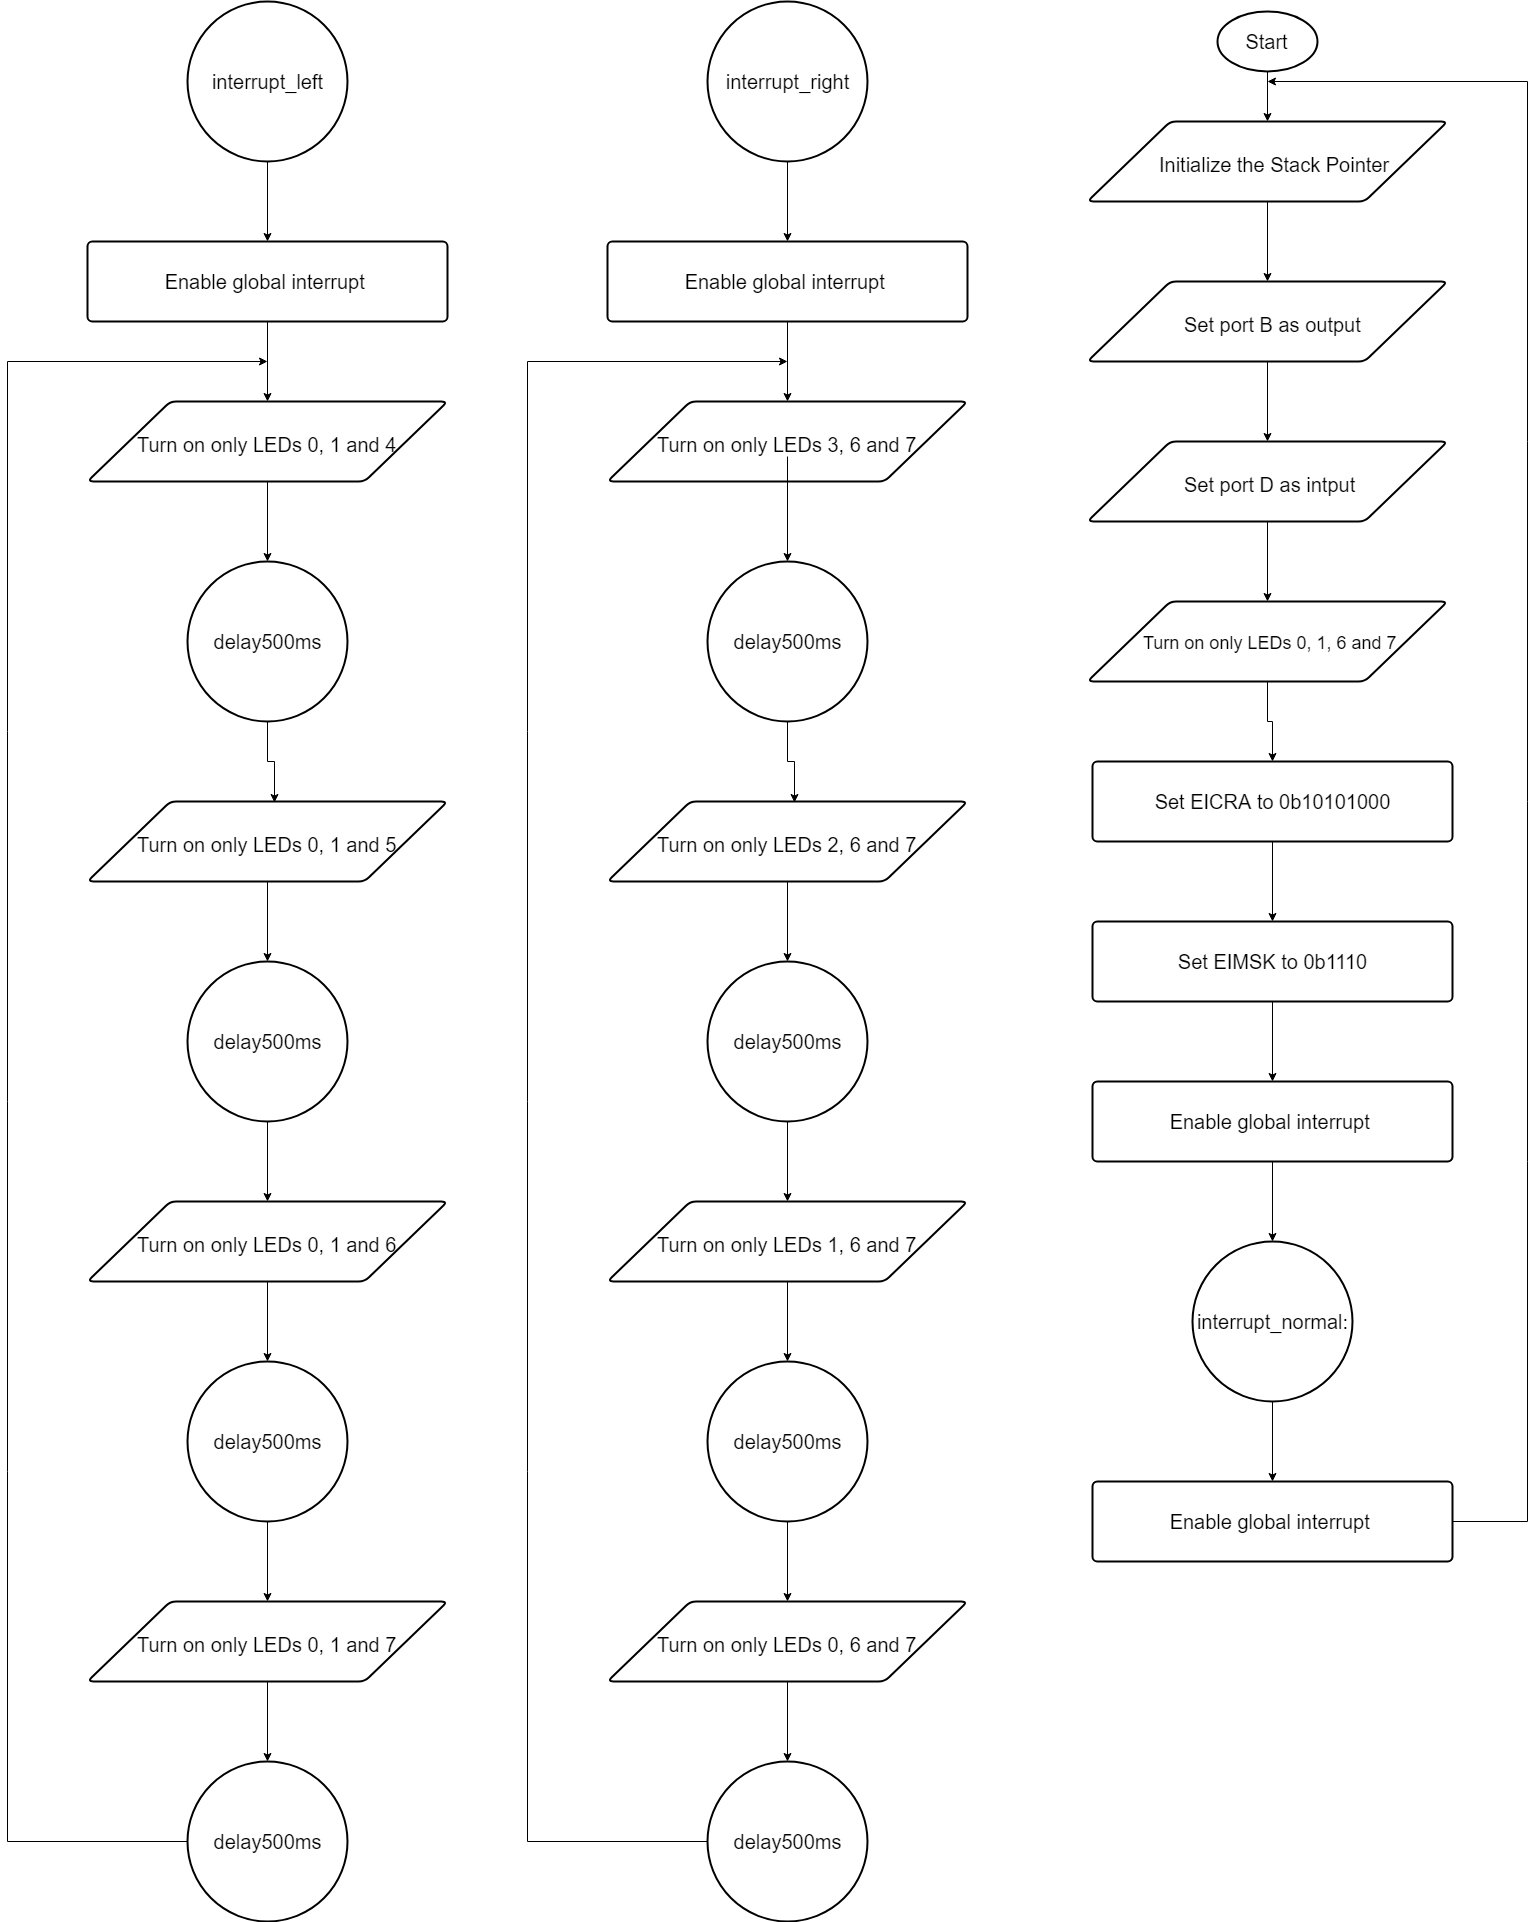

The diagram above was exported from draw.io. Its source (the exported page's mxGraphModel, read from the mxfile embedded in the PNG):
<mxGraphModel dx="2276" dy="1864" grid="1" gridSize="10" guides="1" tooltips="1" connect="1" arrows="1" fold="1" page="1" pageScale="1" pageWidth="850" pageHeight="1100" background="#ffffff" math="0" shadow="0">
  <root>
    <mxCell id="0" />
    <mxCell id="1" parent="0" />
    <mxCell id="11" style="edgeStyle=orthogonalEdgeStyle;rounded=0;html=1;entryX=0.5;entryY=0;jettySize=auto;orthogonalLoop=1;" edge="1" source="12" target="14" parent="1">
      <mxGeometry relative="1" as="geometry" />
    </mxCell>
    <mxCell id="12" value="&lt;font style=&quot;font-size: 20px&quot;&gt;Start&lt;/font&gt;" style="strokeWidth=2;html=1;shape=mxgraph.flowchart.start_1;whiteSpace=wrap;" vertex="1" parent="1">
      <mxGeometry x="370" y="10" width="100" height="60" as="geometry" />
    </mxCell>
    <mxCell id="13" style="edgeStyle=orthogonalEdgeStyle;rounded=0;html=1;entryX=0.5;entryY=0;jettySize=auto;orthogonalLoop=1;" edge="1" source="14" target="17" parent="1">
      <mxGeometry relative="1" as="geometry" />
    </mxCell>
    <mxCell id="14" value="" style="verticalLabelPosition=bottom;verticalAlign=top;html=1;strokeWidth=2;shape=parallelogram;perimeter=parallelogramPerimeter;whiteSpace=wrap;rounded=1;arcSize=12;size=0.23;" vertex="1" parent="1">
      <mxGeometry x="240" y="120" width="360" height="80" as="geometry" />
    </mxCell>
    <mxCell id="15" value="&lt;font style=&quot;font-size: 20px&quot;&gt;Initialize the Stack Pointer&lt;/font&gt;" style="text;html=1;" vertex="1" parent="1">
      <mxGeometry x="310" y="145" width="230" height="30" as="geometry" />
    </mxCell>
    <mxCell id="16" style="edgeStyle=orthogonalEdgeStyle;rounded=0;html=1;entryX=0.5;entryY=0;jettySize=auto;orthogonalLoop=1;" edge="1" source="17" target="19" parent="1">
      <mxGeometry relative="1" as="geometry" />
    </mxCell>
    <mxCell id="17" value="" style="verticalLabelPosition=bottom;verticalAlign=top;html=1;strokeWidth=2;shape=parallelogram;perimeter=parallelogramPerimeter;whiteSpace=wrap;rounded=1;arcSize=12;size=0.23;" vertex="1" parent="1">
      <mxGeometry x="240" y="280" width="360" height="80" as="geometry" />
    </mxCell>
    <mxCell id="18" value="&lt;font style=&quot;font-size: 20px&quot;&gt;Set port B as output&lt;/font&gt;" style="text;html=1;" vertex="1" parent="1">
      <mxGeometry x="335" y="305" width="180" height="30" as="geometry" />
    </mxCell>
    <mxCell id="23" style="edgeStyle=orthogonalEdgeStyle;rounded=0;html=1;entryX=0.5;entryY=0;jettySize=auto;orthogonalLoop=1;" edge="1" parent="1" source="19" target="21">
      <mxGeometry relative="1" as="geometry" />
    </mxCell>
    <mxCell id="19" value="" style="verticalLabelPosition=bottom;verticalAlign=top;html=1;strokeWidth=2;shape=parallelogram;perimeter=parallelogramPerimeter;whiteSpace=wrap;rounded=1;arcSize=12;size=0.23;" vertex="1" parent="1">
      <mxGeometry x="240" y="440" width="360" height="80" as="geometry" />
    </mxCell>
    <mxCell id="20" value="&lt;font style=&quot;font-size: 20px&quot;&gt;Set port D as intput&lt;/font&gt;" style="text;html=1;" vertex="1" parent="1">
      <mxGeometry x="335" y="465" width="180" height="30" as="geometry" />
    </mxCell>
    <mxCell id="38" style="edgeStyle=orthogonalEdgeStyle;rounded=0;html=1;entryX=0.5;entryY=0;entryPerimeter=0;jettySize=auto;orthogonalLoop=1;" edge="1" parent="1" source="21" target="25">
      <mxGeometry relative="1" as="geometry" />
    </mxCell>
    <mxCell id="21" value="" style="verticalLabelPosition=bottom;verticalAlign=top;html=1;strokeWidth=2;shape=parallelogram;perimeter=parallelogramPerimeter;whiteSpace=wrap;rounded=1;arcSize=12;size=0.23;" vertex="1" parent="1">
      <mxGeometry x="240" y="600" width="360" height="80" as="geometry" />
    </mxCell>
    <mxCell id="22" value="&lt;font style=&quot;font-size: 18px&quot;&gt;Turn on only LEDs 0, 1, 6 and 7&lt;/font&gt;" style="text;html=1;" vertex="1" parent="1">
      <mxGeometry x="293.5" y="625" width="263" height="30" as="geometry" />
    </mxCell>
    <mxCell id="24" style="edgeStyle=orthogonalEdgeStyle;rounded=0;html=1;jettySize=auto;orthogonalLoop=1;" edge="1" source="25" target="27" parent="1">
      <mxGeometry relative="1" as="geometry" />
    </mxCell>
    <mxCell id="25" value="&lt;font style=&quot;font-size: 20px&quot;&gt;Set EICRA to 0b10101000&lt;/font&gt;" style="strokeWidth=2;html=1;shape=mxgraph.flowchart.process;whiteSpace=wrap;" vertex="1" parent="1">
      <mxGeometry x="245" y="760" width="360" height="80" as="geometry" />
    </mxCell>
    <mxCell id="26" style="edgeStyle=orthogonalEdgeStyle;rounded=0;html=1;entryX=0.5;entryY=0;entryPerimeter=0;jettySize=auto;orthogonalLoop=1;" edge="1" source="27" target="28" parent="1">
      <mxGeometry relative="1" as="geometry" />
    </mxCell>
    <mxCell id="27" value="&lt;font style=&quot;font-size: 20px&quot;&gt;Set&amp;nbsp;EIMSK to 0b1110&lt;/font&gt;" style="strokeWidth=2;html=1;shape=mxgraph.flowchart.process;whiteSpace=wrap;" vertex="1" parent="1">
      <mxGeometry x="245" y="920" width="360" height="80" as="geometry" />
    </mxCell>
    <mxCell id="31" style="edgeStyle=orthogonalEdgeStyle;rounded=0;html=1;entryX=0.5;entryY=0;entryPerimeter=0;jettySize=auto;orthogonalLoop=1;" edge="1" parent="1" source="28" target="29">
      <mxGeometry relative="1" as="geometry" />
    </mxCell>
    <mxCell id="28" value="&lt;font style=&quot;font-size: 20px&quot;&gt;Enable global interrupt&amp;nbsp;&lt;/font&gt;" style="strokeWidth=2;html=1;shape=mxgraph.flowchart.process;whiteSpace=wrap;" vertex="1" parent="1">
      <mxGeometry x="245" y="1080" width="360" height="80" as="geometry" />
    </mxCell>
    <mxCell id="32" style="edgeStyle=orthogonalEdgeStyle;rounded=0;html=1;entryX=0.5;entryY=0;entryPerimeter=0;jettySize=auto;orthogonalLoop=1;" edge="1" parent="1" source="29" target="30">
      <mxGeometry relative="1" as="geometry" />
    </mxCell>
    <mxCell id="29" value="&lt;span&gt;&lt;font style=&quot;font-size: 20px&quot;&gt;interrupt_normal:&lt;/font&gt;&lt;/span&gt;&lt;br&gt;" style="strokeWidth=2;html=1;shape=mxgraph.flowchart.start_2;whiteSpace=wrap;" vertex="1" parent="1">
      <mxGeometry x="345" y="1240" width="160" height="160" as="geometry" />
    </mxCell>
    <mxCell id="85" style="edgeStyle=orthogonalEdgeStyle;rounded=0;html=1;jettySize=auto;orthogonalLoop=1;" edge="1" parent="1" source="30">
      <mxGeometry relative="1" as="geometry">
        <mxPoint x="420" y="80" as="targetPoint" />
        <Array as="points">
          <mxPoint x="680" y="1520" />
          <mxPoint x="680" y="80" />
        </Array>
      </mxGeometry>
    </mxCell>
    <mxCell id="30" value="&lt;font style=&quot;font-size: 20px&quot;&gt;Enable global interrupt&amp;nbsp;&lt;/font&gt;" style="strokeWidth=2;html=1;shape=mxgraph.flowchart.process;whiteSpace=wrap;" vertex="1" parent="1">
      <mxGeometry x="245" y="1480" width="360" height="80" as="geometry" />
    </mxCell>
    <mxCell id="51" style="edgeStyle=orthogonalEdgeStyle;rounded=0;html=1;entryX=0.5;entryY=0;entryPerimeter=0;jettySize=auto;orthogonalLoop=1;" edge="1" parent="1" source="35" target="36">
      <mxGeometry relative="1" as="geometry" />
    </mxCell>
    <mxCell id="35" value="&lt;span&gt;&lt;font style=&quot;font-size: 20px&quot;&gt;interrupt_right&lt;/font&gt;&lt;/span&gt;&lt;br&gt;" style="strokeWidth=2;html=1;shape=mxgraph.flowchart.start_2;whiteSpace=wrap;" vertex="1" parent="1">
      <mxGeometry x="-140" width="160" height="160" as="geometry" />
    </mxCell>
    <mxCell id="52" style="edgeStyle=orthogonalEdgeStyle;rounded=0;html=1;entryX=0.5;entryY=0;jettySize=auto;orthogonalLoop=1;" edge="1" parent="1" source="36" target="39">
      <mxGeometry relative="1" as="geometry" />
    </mxCell>
    <mxCell id="36" value="&lt;font style=&quot;font-size: 20px&quot;&gt;Enable global interrupt&amp;nbsp;&lt;/font&gt;" style="strokeWidth=2;html=1;shape=mxgraph.flowchart.process;whiteSpace=wrap;" vertex="1" parent="1">
      <mxGeometry x="-240" y="240" width="360" height="80" as="geometry" />
    </mxCell>
    <mxCell id="39" value="" style="verticalLabelPosition=bottom;verticalAlign=top;html=1;strokeWidth=2;shape=parallelogram;perimeter=parallelogramPerimeter;whiteSpace=wrap;rounded=1;arcSize=12;size=0.23;" vertex="1" parent="1">
      <mxGeometry x="-240" y="400" width="360" height="80" as="geometry" />
    </mxCell>
    <mxCell id="53" style="edgeStyle=orthogonalEdgeStyle;rounded=0;html=1;jettySize=auto;orthogonalLoop=1;" edge="1" parent="1" source="40" target="41">
      <mxGeometry relative="1" as="geometry" />
    </mxCell>
    <mxCell id="40" value="&lt;span&gt;&lt;font style=&quot;font-size: 20px&quot;&gt;Turn on only LEDs 3, 6 and 7&lt;/font&gt;&lt;/span&gt;&lt;br&gt;" style="text;html=1;" vertex="1" parent="1">
      <mxGeometry x="-192.5" y="425" width="265" height="30" as="geometry" />
    </mxCell>
    <mxCell id="54" style="edgeStyle=orthogonalEdgeStyle;rounded=0;html=1;entryX=0.519;entryY=0.013;entryPerimeter=0;jettySize=auto;orthogonalLoop=1;" edge="1" parent="1" source="41" target="42">
      <mxGeometry relative="1" as="geometry" />
    </mxCell>
    <mxCell id="41" value="&lt;span&gt;&lt;font style=&quot;font-size: 20px&quot;&gt;delay500ms&lt;/font&gt;&lt;/span&gt;&lt;br&gt;" style="strokeWidth=2;html=1;shape=mxgraph.flowchart.start_2;whiteSpace=wrap;" vertex="1" parent="1">
      <mxGeometry x="-140" y="560" width="160" height="160" as="geometry" />
    </mxCell>
    <mxCell id="55" style="edgeStyle=orthogonalEdgeStyle;rounded=0;html=1;entryX=0.5;entryY=0;entryPerimeter=0;jettySize=auto;orthogonalLoop=1;" edge="1" parent="1" source="42" target="44">
      <mxGeometry relative="1" as="geometry" />
    </mxCell>
    <mxCell id="42" value="" style="verticalLabelPosition=bottom;verticalAlign=top;html=1;strokeWidth=2;shape=parallelogram;perimeter=parallelogramPerimeter;whiteSpace=wrap;rounded=1;arcSize=12;size=0.23;" vertex="1" parent="1">
      <mxGeometry x="-240" y="800" width="360" height="80" as="geometry" />
    </mxCell>
    <mxCell id="43" value="&lt;span&gt;&lt;font style=&quot;font-size: 20px&quot;&gt;Turn on only LEDs 2, 6 and 7&lt;/font&gt;&lt;/span&gt;&lt;br&gt;" style="text;html=1;" vertex="1" parent="1">
      <mxGeometry x="-192.5" y="825" width="265" height="30" as="geometry" />
    </mxCell>
    <mxCell id="56" style="edgeStyle=orthogonalEdgeStyle;rounded=0;html=1;entryX=0.5;entryY=0;jettySize=auto;orthogonalLoop=1;" edge="1" parent="1" source="44" target="45">
      <mxGeometry relative="1" as="geometry" />
    </mxCell>
    <mxCell id="44" value="&lt;span&gt;&lt;font style=&quot;font-size: 20px&quot;&gt;delay500ms&lt;/font&gt;&lt;/span&gt;&lt;br&gt;" style="strokeWidth=2;html=1;shape=mxgraph.flowchart.start_2;whiteSpace=wrap;" vertex="1" parent="1">
      <mxGeometry x="-140" y="960" width="160" height="160" as="geometry" />
    </mxCell>
    <mxCell id="57" style="edgeStyle=orthogonalEdgeStyle;rounded=0;html=1;entryX=0.5;entryY=0;entryPerimeter=0;jettySize=auto;orthogonalLoop=1;" edge="1" parent="1" source="45" target="47">
      <mxGeometry relative="1" as="geometry" />
    </mxCell>
    <mxCell id="45" value="" style="verticalLabelPosition=bottom;verticalAlign=top;html=1;strokeWidth=2;shape=parallelogram;perimeter=parallelogramPerimeter;whiteSpace=wrap;rounded=1;arcSize=12;size=0.23;" vertex="1" parent="1">
      <mxGeometry x="-240" y="1200" width="360" height="80" as="geometry" />
    </mxCell>
    <mxCell id="46" value="&lt;span&gt;&lt;font style=&quot;font-size: 20px&quot;&gt;Turn on only LEDs 1, 6 and 7&lt;/font&gt;&lt;/span&gt;&lt;br&gt;" style="text;html=1;" vertex="1" parent="1">
      <mxGeometry x="-192.5" y="1225" width="265" height="30" as="geometry" />
    </mxCell>
    <mxCell id="58" style="edgeStyle=orthogonalEdgeStyle;rounded=0;html=1;entryX=0.5;entryY=0;jettySize=auto;orthogonalLoop=1;" edge="1" parent="1" source="47" target="48">
      <mxGeometry relative="1" as="geometry" />
    </mxCell>
    <mxCell id="47" value="&lt;span&gt;&lt;font style=&quot;font-size: 20px&quot;&gt;delay500ms&lt;/font&gt;&lt;/span&gt;&lt;br&gt;" style="strokeWidth=2;html=1;shape=mxgraph.flowchart.start_2;whiteSpace=wrap;" vertex="1" parent="1">
      <mxGeometry x="-140" y="1360" width="160" height="160" as="geometry" />
    </mxCell>
    <mxCell id="48" value="" style="verticalLabelPosition=bottom;verticalAlign=top;html=1;strokeWidth=2;shape=parallelogram;perimeter=parallelogramPerimeter;whiteSpace=wrap;rounded=1;arcSize=12;size=0.23;" vertex="1" parent="1">
      <mxGeometry x="-240" y="1600" width="360" height="80" as="geometry" />
    </mxCell>
    <mxCell id="59" style="edgeStyle=orthogonalEdgeStyle;rounded=0;html=1;entryX=0.5;entryY=0;entryPerimeter=0;jettySize=auto;orthogonalLoop=1;" edge="1" parent="1" target="50">
      <mxGeometry relative="1" as="geometry">
        <mxPoint x="-60" y="1680" as="sourcePoint" />
      </mxGeometry>
    </mxCell>
    <mxCell id="49" value="&lt;span&gt;&lt;font style=&quot;font-size: 20px&quot;&gt;Turn on only LEDs 0, 6 and 7&lt;/font&gt;&lt;/span&gt;&lt;br&gt;" style="text;html=1;" vertex="1" parent="1">
      <mxGeometry x="-192.5" y="1625" width="265" height="30" as="geometry" />
    </mxCell>
    <mxCell id="60" style="edgeStyle=orthogonalEdgeStyle;rounded=0;html=1;jettySize=auto;orthogonalLoop=1;" edge="1" parent="1" source="50">
      <mxGeometry relative="1" as="geometry">
        <mxPoint x="-60" y="360" as="targetPoint" />
        <Array as="points">
          <mxPoint x="-320" y="1840" />
          <mxPoint x="-320" y="360" />
          <mxPoint x="-60" y="360" />
        </Array>
      </mxGeometry>
    </mxCell>
    <mxCell id="50" value="&lt;span&gt;&lt;font style=&quot;font-size: 20px&quot;&gt;delay500ms&lt;/font&gt;&lt;/span&gt;&lt;br&gt;" style="strokeWidth=2;html=1;shape=mxgraph.flowchart.start_2;whiteSpace=wrap;" vertex="1" parent="1">
      <mxGeometry x="-140" y="1760" width="160" height="160" as="geometry" />
    </mxCell>
    <mxCell id="61" style="edgeStyle=orthogonalEdgeStyle;rounded=0;html=1;entryX=0.5;entryY=0;entryPerimeter=0;jettySize=auto;orthogonalLoop=1;" edge="1" source="62" target="64" parent="1">
      <mxGeometry relative="1" as="geometry" />
    </mxCell>
    <mxCell id="62" value="&lt;span&gt;&lt;font style=&quot;font-size: 20px&quot;&gt;interrupt_left&lt;/font&gt;&lt;/span&gt;&lt;br&gt;" style="strokeWidth=2;html=1;shape=mxgraph.flowchart.start_2;whiteSpace=wrap;" vertex="1" parent="1">
      <mxGeometry x="-660" width="160" height="160" as="geometry" />
    </mxCell>
    <mxCell id="63" style="edgeStyle=orthogonalEdgeStyle;rounded=0;html=1;entryX=0.5;entryY=0;jettySize=auto;orthogonalLoop=1;" edge="1" source="64" target="65" parent="1">
      <mxGeometry relative="1" as="geometry" />
    </mxCell>
    <mxCell id="64" value="&lt;font style=&quot;font-size: 20px&quot;&gt;Enable global interrupt&amp;nbsp;&lt;/font&gt;" style="strokeWidth=2;html=1;shape=mxgraph.flowchart.process;whiteSpace=wrap;" vertex="1" parent="1">
      <mxGeometry x="-760" y="240" width="360" height="80" as="geometry" />
    </mxCell>
    <mxCell id="65" value="" style="verticalLabelPosition=bottom;verticalAlign=top;html=1;strokeWidth=2;shape=parallelogram;perimeter=parallelogramPerimeter;whiteSpace=wrap;rounded=1;arcSize=12;size=0.23;" vertex="1" parent="1">
      <mxGeometry x="-760" y="400" width="360" height="80" as="geometry" />
    </mxCell>
    <mxCell id="66" style="edgeStyle=orthogonalEdgeStyle;rounded=0;html=1;jettySize=auto;orthogonalLoop=1;" edge="1" target="69" parent="1">
      <mxGeometry relative="1" as="geometry">
        <mxPoint x="-580" y="480" as="sourcePoint" />
      </mxGeometry>
    </mxCell>
    <mxCell id="67" value="&lt;span&gt;&lt;font style=&quot;font-size: 20px&quot;&gt;Turn on only LEDs 0, 1 and 4&lt;/font&gt;&lt;/span&gt;&lt;br&gt;" style="text;html=1;" vertex="1" parent="1">
      <mxGeometry x="-712.5" y="425" width="265" height="30" as="geometry" />
    </mxCell>
    <mxCell id="68" style="edgeStyle=orthogonalEdgeStyle;rounded=0;html=1;entryX=0.519;entryY=0.013;entryPerimeter=0;jettySize=auto;orthogonalLoop=1;" edge="1" source="69" target="71" parent="1">
      <mxGeometry relative="1" as="geometry" />
    </mxCell>
    <mxCell id="69" value="&lt;span&gt;&lt;font style=&quot;font-size: 20px&quot;&gt;delay500ms&lt;/font&gt;&lt;/span&gt;&lt;br&gt;" style="strokeWidth=2;html=1;shape=mxgraph.flowchart.start_2;whiteSpace=wrap;" vertex="1" parent="1">
      <mxGeometry x="-660" y="560" width="160" height="160" as="geometry" />
    </mxCell>
    <mxCell id="70" style="edgeStyle=orthogonalEdgeStyle;rounded=0;html=1;entryX=0.5;entryY=0;entryPerimeter=0;jettySize=auto;orthogonalLoop=1;" edge="1" source="71" target="74" parent="1">
      <mxGeometry relative="1" as="geometry" />
    </mxCell>
    <mxCell id="71" value="" style="verticalLabelPosition=bottom;verticalAlign=top;html=1;strokeWidth=2;shape=parallelogram;perimeter=parallelogramPerimeter;whiteSpace=wrap;rounded=1;arcSize=12;size=0.23;" vertex="1" parent="1">
      <mxGeometry x="-760" y="800" width="360" height="80" as="geometry" />
    </mxCell>
    <mxCell id="72" value="&lt;span&gt;&lt;font style=&quot;font-size: 20px&quot;&gt;Turn on only LEDs 0, 1 and 5&lt;/font&gt;&lt;/span&gt;&lt;br&gt;" style="text;html=1;" vertex="1" parent="1">
      <mxGeometry x="-712.5" y="825" width="265" height="30" as="geometry" />
    </mxCell>
    <mxCell id="73" style="edgeStyle=orthogonalEdgeStyle;rounded=0;html=1;entryX=0.5;entryY=0;jettySize=auto;orthogonalLoop=1;" edge="1" source="74" target="76" parent="1">
      <mxGeometry relative="1" as="geometry" />
    </mxCell>
    <mxCell id="74" value="&lt;span&gt;&lt;font style=&quot;font-size: 20px&quot;&gt;delay500ms&lt;/font&gt;&lt;/span&gt;&lt;br&gt;" style="strokeWidth=2;html=1;shape=mxgraph.flowchart.start_2;whiteSpace=wrap;" vertex="1" parent="1">
      <mxGeometry x="-660" y="960" width="160" height="160" as="geometry" />
    </mxCell>
    <mxCell id="75" style="edgeStyle=orthogonalEdgeStyle;rounded=0;html=1;entryX=0.5;entryY=0;entryPerimeter=0;jettySize=auto;orthogonalLoop=1;" edge="1" source="76" target="79" parent="1">
      <mxGeometry relative="1" as="geometry" />
    </mxCell>
    <mxCell id="76" value="" style="verticalLabelPosition=bottom;verticalAlign=top;html=1;strokeWidth=2;shape=parallelogram;perimeter=parallelogramPerimeter;whiteSpace=wrap;rounded=1;arcSize=12;size=0.23;" vertex="1" parent="1">
      <mxGeometry x="-760" y="1200" width="360" height="80" as="geometry" />
    </mxCell>
    <mxCell id="77" value="&lt;span&gt;&lt;font style=&quot;font-size: 20px&quot;&gt;Turn on only LEDs 0, 1 and 6&lt;/font&gt;&lt;/span&gt;&lt;br&gt;" style="text;html=1;" vertex="1" parent="1">
      <mxGeometry x="-712.5" y="1225" width="265" height="30" as="geometry" />
    </mxCell>
    <mxCell id="78" style="edgeStyle=orthogonalEdgeStyle;rounded=0;html=1;entryX=0.5;entryY=0;jettySize=auto;orthogonalLoop=1;" edge="1" source="79" target="80" parent="1">
      <mxGeometry relative="1" as="geometry" />
    </mxCell>
    <mxCell id="79" value="&lt;span&gt;&lt;font style=&quot;font-size: 20px&quot;&gt;delay500ms&lt;/font&gt;&lt;/span&gt;&lt;br&gt;" style="strokeWidth=2;html=1;shape=mxgraph.flowchart.start_2;whiteSpace=wrap;" vertex="1" parent="1">
      <mxGeometry x="-660" y="1360" width="160" height="160" as="geometry" />
    </mxCell>
    <mxCell id="80" value="" style="verticalLabelPosition=bottom;verticalAlign=top;html=1;strokeWidth=2;shape=parallelogram;perimeter=parallelogramPerimeter;whiteSpace=wrap;rounded=1;arcSize=12;size=0.23;" vertex="1" parent="1">
      <mxGeometry x="-760" y="1600" width="360" height="80" as="geometry" />
    </mxCell>
    <mxCell id="81" style="edgeStyle=orthogonalEdgeStyle;rounded=0;html=1;entryX=0.5;entryY=0;entryPerimeter=0;jettySize=auto;orthogonalLoop=1;" edge="1" target="84" parent="1">
      <mxGeometry relative="1" as="geometry">
        <mxPoint x="-580" y="1680" as="sourcePoint" />
      </mxGeometry>
    </mxCell>
    <mxCell id="82" value="&lt;span&gt;&lt;font style=&quot;font-size: 20px&quot;&gt;Turn on only LEDs 0, 1 and 7&lt;/font&gt;&lt;/span&gt;&lt;br&gt;" style="text;html=1;" vertex="1" parent="1">
      <mxGeometry x="-712.5" y="1625" width="265" height="30" as="geometry" />
    </mxCell>
    <mxCell id="83" style="edgeStyle=orthogonalEdgeStyle;rounded=0;html=1;jettySize=auto;orthogonalLoop=1;" edge="1" source="84" parent="1">
      <mxGeometry relative="1" as="geometry">
        <mxPoint x="-580" y="360" as="targetPoint" />
        <Array as="points">
          <mxPoint x="-840" y="1840" />
          <mxPoint x="-840" y="360" />
          <mxPoint x="-580" y="360" />
        </Array>
      </mxGeometry>
    </mxCell>
    <mxCell id="84" value="&lt;span&gt;&lt;font style=&quot;font-size: 20px&quot;&gt;delay500ms&lt;/font&gt;&lt;/span&gt;&lt;br&gt;" style="strokeWidth=2;html=1;shape=mxgraph.flowchart.start_2;whiteSpace=wrap;" vertex="1" parent="1">
      <mxGeometry x="-660" y="1760" width="160" height="160" as="geometry" />
    </mxCell>
  </root>
</mxGraphModel>